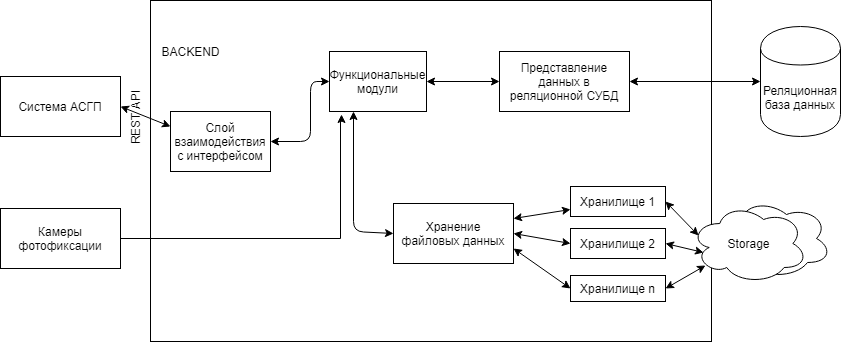

The diagram above was exported from draw.io. Its source (the exported page's mxGraphModel, read from the mxfile embedded in the PNG):
<mxGraphModel dx="1422" dy="715" grid="1" gridSize="10" guides="1" tooltips="1" connect="1" arrows="1" fold="1" page="1" pageScale="1" pageWidth="827" pageHeight="1169" math="0" shadow="0">
  <root>
    <mxCell id="9nArm-ypZh0VgVX194eo-0" />
    <mxCell id="9nArm-ypZh0VgVX194eo-1" parent="9nArm-ypZh0VgVX194eo-0" />
    <mxCell id="-6QTNgS-sdoA5kIftVUY-0" value="" style="rounded=0;whiteSpace=wrap;html=1;" vertex="1" parent="9nArm-ypZh0VgVX194eo-1">
      <mxGeometry x="170" y="39" width="561" height="341" as="geometry" />
    </mxCell>
    <mxCell id="-6QTNgS-sdoA5kIftVUY-1" value="Функциональные модули" style="rounded=0;whiteSpace=wrap;html=1;" vertex="1" parent="9nArm-ypZh0VgVX194eo-1">
      <mxGeometry x="349" y="90" width="97" height="60" as="geometry" />
    </mxCell>
    <mxCell id="-6QTNgS-sdoA5kIftVUY-2" value="Слой взаимодействия с интерфейсом" style="rounded=0;whiteSpace=wrap;html=1;" vertex="1" parent="9nArm-ypZh0VgVX194eo-1">
      <mxGeometry x="190" y="150" width="100" height="60" as="geometry" />
    </mxCell>
    <mxCell id="-6QTNgS-sdoA5kIftVUY-3" value="BACKEND" style="text;html=1;strokeColor=none;fillColor=none;align=center;verticalAlign=middle;whiteSpace=wrap;rounded=0;" vertex="1" parent="9nArm-ypZh0VgVX194eo-1">
      <mxGeometry x="190" y="80" width="40" height="20" as="geometry" />
    </mxCell>
    <mxCell id="-6QTNgS-sdoA5kIftVUY-6" value="Хранение файловых данных" style="rounded=0;whiteSpace=wrap;html=1;" vertex="1" parent="9nArm-ypZh0VgVX194eo-1">
      <mxGeometry x="413" y="242" width="120" height="60" as="geometry" />
    </mxCell>
    <mxCell id="-6QTNgS-sdoA5kIftVUY-7" value="Представление данных в реляционной СУБД" style="rounded=0;whiteSpace=wrap;html=1;" vertex="1" parent="9nArm-ypZh0VgVX194eo-1">
      <mxGeometry x="519" y="90" width="130" height="60" as="geometry" />
    </mxCell>
    <mxCell id="-6QTNgS-sdoA5kIftVUY-11" value="" style="endArrow=classic;startArrow=classic;html=1;exitX=1;exitY=0.5;exitDx=0;exitDy=0;entryX=0;entryY=0.5;entryDx=0;entryDy=0;" edge="1" parent="9nArm-ypZh0VgVX194eo-1" source="-6QTNgS-sdoA5kIftVUY-2" target="-6QTNgS-sdoA5kIftVUY-1">
      <mxGeometry width="50" height="50" relative="1" as="geometry">
        <mxPoint x="300" y="170" as="sourcePoint" />
        <mxPoint x="350" y="120" as="targetPoint" />
        <Array as="points">
          <mxPoint x="330" y="180" />
          <mxPoint x="330" y="120" />
        </Array>
      </mxGeometry>
    </mxCell>
    <mxCell id="-6QTNgS-sdoA5kIftVUY-15" value="Хранилище 1" style="rounded=0;whiteSpace=wrap;html=1;" vertex="1" parent="9nArm-ypZh0VgVX194eo-1">
      <mxGeometry x="590" y="225" width="95" height="30" as="geometry" />
    </mxCell>
    <mxCell id="-6QTNgS-sdoA5kIftVUY-16" value="Хранилище 2" style="rounded=0;whiteSpace=wrap;html=1;" vertex="1" parent="9nArm-ypZh0VgVX194eo-1">
      <mxGeometry x="590" y="267" width="95" height="30" as="geometry" />
    </mxCell>
    <mxCell id="-6QTNgS-sdoA5kIftVUY-17" value="Хранилище n" style="rounded=0;whiteSpace=wrap;html=1;" vertex="1" parent="9nArm-ypZh0VgVX194eo-1">
      <mxGeometry x="590" y="314" width="95" height="26" as="geometry" />
    </mxCell>
    <mxCell id="-6QTNgS-sdoA5kIftVUY-18" value="Реляционная база данных" style="shape=cylinder;whiteSpace=wrap;html=1;boundedLbl=1;backgroundOutline=1;" vertex="1" parent="9nArm-ypZh0VgVX194eo-1">
      <mxGeometry x="780" y="65" width="80" height="110" as="geometry" />
    </mxCell>
    <mxCell id="-6QTNgS-sdoA5kIftVUY-19" value="" style="endArrow=classic;startArrow=classic;html=1;entryX=1;entryY=0.5;entryDx=0;entryDy=0;exitX=0;exitY=0.5;exitDx=0;exitDy=0;" edge="1" parent="9nArm-ypZh0VgVX194eo-1" source="-6QTNgS-sdoA5kIftVUY-18" target="-6QTNgS-sdoA5kIftVUY-7">
      <mxGeometry width="50" height="50" relative="1" as="geometry">
        <mxPoint x="170" y="710" as="sourcePoint" />
        <mxPoint x="220" y="660" as="targetPoint" />
        <Array as="points" />
      </mxGeometry>
    </mxCell>
    <mxCell id="-6QTNgS-sdoA5kIftVUY-20" value="" style="ellipse;shape=cloud;whiteSpace=wrap;html=1;" vertex="1" parent="9nArm-ypZh0VgVX194eo-1">
      <mxGeometry x="731" y="237" width="120" height="80" as="geometry" />
    </mxCell>
    <mxCell id="-6QTNgS-sdoA5kIftVUY-21" value="Система АСГП" style="rounded=0;whiteSpace=wrap;html=1;" vertex="1" parent="9nArm-ypZh0VgVX194eo-1">
      <mxGeometry x="20" y="115" width="120" height="60" as="geometry" />
    </mxCell>
    <mxCell id="-6QTNgS-sdoA5kIftVUY-24" value="" style="endArrow=classic;startArrow=classic;html=1;entryX=0;entryY=0.25;entryDx=0;entryDy=0;exitX=1;exitY=0.5;exitDx=0;exitDy=0;" edge="1" parent="9nArm-ypZh0VgVX194eo-1" source="-6QTNgS-sdoA5kIftVUY-21" target="-6QTNgS-sdoA5kIftVUY-2">
      <mxGeometry width="50" height="50" relative="1" as="geometry">
        <mxPoint x="120" y="170" as="sourcePoint" />
        <mxPoint x="170" y="120" as="targetPoint" />
      </mxGeometry>
    </mxCell>
    <mxCell id="-6QTNgS-sdoA5kIftVUY-27" value="" style="endArrow=classic;startArrow=classic;html=1;entryX=0.25;entryY=1;entryDx=0;entryDy=0;exitX=0;exitY=0.5;exitDx=0;exitDy=0;" edge="1" parent="9nArm-ypZh0VgVX194eo-1" source="-6QTNgS-sdoA5kIftVUY-6" target="-6QTNgS-sdoA5kIftVUY-1">
      <mxGeometry width="50" height="50" relative="1" as="geometry">
        <mxPoint x="398" y="710" as="sourcePoint" />
        <mxPoint x="339" y="310" as="targetPoint" />
        <Array as="points">
          <mxPoint x="373" y="270" />
        </Array>
      </mxGeometry>
    </mxCell>
    <mxCell id="-6QTNgS-sdoA5kIftVUY-36" value="" style="endArrow=classic;startArrow=classic;html=1;exitX=1;exitY=0.25;exitDx=0;exitDy=0;entryX=0;entryY=0.75;entryDx=0;entryDy=0;" edge="1" parent="9nArm-ypZh0VgVX194eo-1" source="-6QTNgS-sdoA5kIftVUY-6" target="-6QTNgS-sdoA5kIftVUY-15">
      <mxGeometry width="50" height="50" relative="1" as="geometry">
        <mxPoint x="519" y="515" as="sourcePoint" />
        <mxPoint x="580" y="280" as="targetPoint" />
        <Array as="points" />
      </mxGeometry>
    </mxCell>
    <mxCell id="-6QTNgS-sdoA5kIftVUY-37" value="" style="endArrow=classic;startArrow=classic;html=1;entryX=0;entryY=0.5;entryDx=0;entryDy=0;exitX=1;exitY=0.5;exitDx=0;exitDy=0;" edge="1" parent="9nArm-ypZh0VgVX194eo-1" source="-6QTNgS-sdoA5kIftVUY-6" target="-6QTNgS-sdoA5kIftVUY-16">
      <mxGeometry width="50" height="50" relative="1" as="geometry">
        <mxPoint x="519" y="580" as="sourcePoint" />
        <mxPoint x="569" y="530" as="targetPoint" />
      </mxGeometry>
    </mxCell>
    <mxCell id="-6QTNgS-sdoA5kIftVUY-38" value="" style="endArrow=classic;startArrow=classic;html=1;entryX=0;entryY=0.5;entryDx=0;entryDy=0;exitX=1;exitY=0.75;exitDx=0;exitDy=0;" edge="1" parent="9nArm-ypZh0VgVX194eo-1" source="-6QTNgS-sdoA5kIftVUY-6" target="-6QTNgS-sdoA5kIftVUY-17">
      <mxGeometry width="50" height="50" relative="1" as="geometry">
        <mxPoint x="439" y="610" as="sourcePoint" />
        <mxPoint x="489" y="560" as="targetPoint" />
      </mxGeometry>
    </mxCell>
    <mxCell id="-6QTNgS-sdoA5kIftVUY-39" value="" style="endArrow=classic;startArrow=classic;html=1;entryX=0;entryY=0.5;entryDx=0;entryDy=0;exitX=1;exitY=0.5;exitDx=0;exitDy=0;" edge="1" parent="9nArm-ypZh0VgVX194eo-1" source="-6QTNgS-sdoA5kIftVUY-1" target="-6QTNgS-sdoA5kIftVUY-7">
      <mxGeometry width="50" height="50" relative="1" as="geometry">
        <mxPoint x="459" y="150" as="sourcePoint" />
        <mxPoint x="509" y="100" as="targetPoint" />
      </mxGeometry>
    </mxCell>
    <mxCell id="-6QTNgS-sdoA5kIftVUY-46" value="" style="endArrow=classic;startArrow=classic;html=1;exitX=1;exitY=0.5;exitDx=0;exitDy=0;entryX=0.07;entryY=0.4;entryDx=0;entryDy=0;entryPerimeter=0;" edge="1" parent="9nArm-ypZh0VgVX194eo-1" source="-6QTNgS-sdoA5kIftVUY-15" target="-6QTNgS-sdoA5kIftVUY-47">
      <mxGeometry width="50" height="50" relative="1" as="geometry">
        <mxPoint x="680" y="550" as="sourcePoint" />
        <mxPoint x="730" y="500" as="targetPoint" />
      </mxGeometry>
    </mxCell>
    <mxCell id="-6QTNgS-sdoA5kIftVUY-47" value="Storage&lt;br&gt;" style="ellipse;shape=cloud;whiteSpace=wrap;html=1;" vertex="1" parent="9nArm-ypZh0VgVX194eo-1">
      <mxGeometry x="710" y="242" width="117" height="80" as="geometry" />
    </mxCell>
    <mxCell id="-6QTNgS-sdoA5kIftVUY-48" value="" style="endArrow=classic;startArrow=classic;html=1;exitX=1;exitY=0.5;exitDx=0;exitDy=0;entryX=0.111;entryY=0.613;entryDx=0;entryDy=0;entryPerimeter=0;" edge="1" parent="9nArm-ypZh0VgVX194eo-1" source="-6QTNgS-sdoA5kIftVUY-16" target="-6QTNgS-sdoA5kIftVUY-47">
      <mxGeometry width="50" height="50" relative="1" as="geometry">
        <mxPoint x="670" y="600" as="sourcePoint" />
        <mxPoint x="720" y="550" as="targetPoint" />
      </mxGeometry>
    </mxCell>
    <mxCell id="-6QTNgS-sdoA5kIftVUY-49" value="" style="endArrow=classic;startArrow=classic;html=1;entryX=1;entryY=0.5;entryDx=0;entryDy=0;exitX=0.13;exitY=0.77;exitDx=0;exitDy=0;exitPerimeter=0;" edge="1" parent="9nArm-ypZh0VgVX194eo-1" source="-6QTNgS-sdoA5kIftVUY-47" target="-6QTNgS-sdoA5kIftVUY-17">
      <mxGeometry width="50" height="50" relative="1" as="geometry">
        <mxPoint x="670" y="630" as="sourcePoint" />
        <mxPoint x="720" y="580" as="targetPoint" />
      </mxGeometry>
    </mxCell>
    <mxCell id="-6QTNgS-sdoA5kIftVUY-56" value="REST API" style="text;html=1;strokeColor=none;fillColor=none;align=center;verticalAlign=middle;whiteSpace=wrap;rounded=0;rotation=-90;" vertex="1" parent="9nArm-ypZh0VgVX194eo-1">
      <mxGeometry x="110" y="142" width="90" height="30" as="geometry" />
    </mxCell>
    <mxCell id="-6QTNgS-sdoA5kIftVUY-69" style="edgeStyle=orthogonalEdgeStyle;rounded=0;orthogonalLoop=1;jettySize=auto;html=1;entryX=0.124;entryY=1.05;entryDx=0;entryDy=0;entryPerimeter=0;" edge="1" parent="9nArm-ypZh0VgVX194eo-1" source="-6QTNgS-sdoA5kIftVUY-68" target="-6QTNgS-sdoA5kIftVUY-1">
      <mxGeometry relative="1" as="geometry">
        <mxPoint x="370" y="160" as="targetPoint" />
        <Array as="points">
          <mxPoint x="360" y="277" />
          <mxPoint x="360" y="160" />
          <mxPoint x="361" y="160" />
        </Array>
      </mxGeometry>
    </mxCell>
    <mxCell id="-6QTNgS-sdoA5kIftVUY-68" value="Камеры фотофиксации" style="rounded=0;whiteSpace=wrap;html=1;" vertex="1" parent="9nArm-ypZh0VgVX194eo-1">
      <mxGeometry x="20" y="247" width="120" height="60" as="geometry" />
    </mxCell>
  </root>
</mxGraphModel>